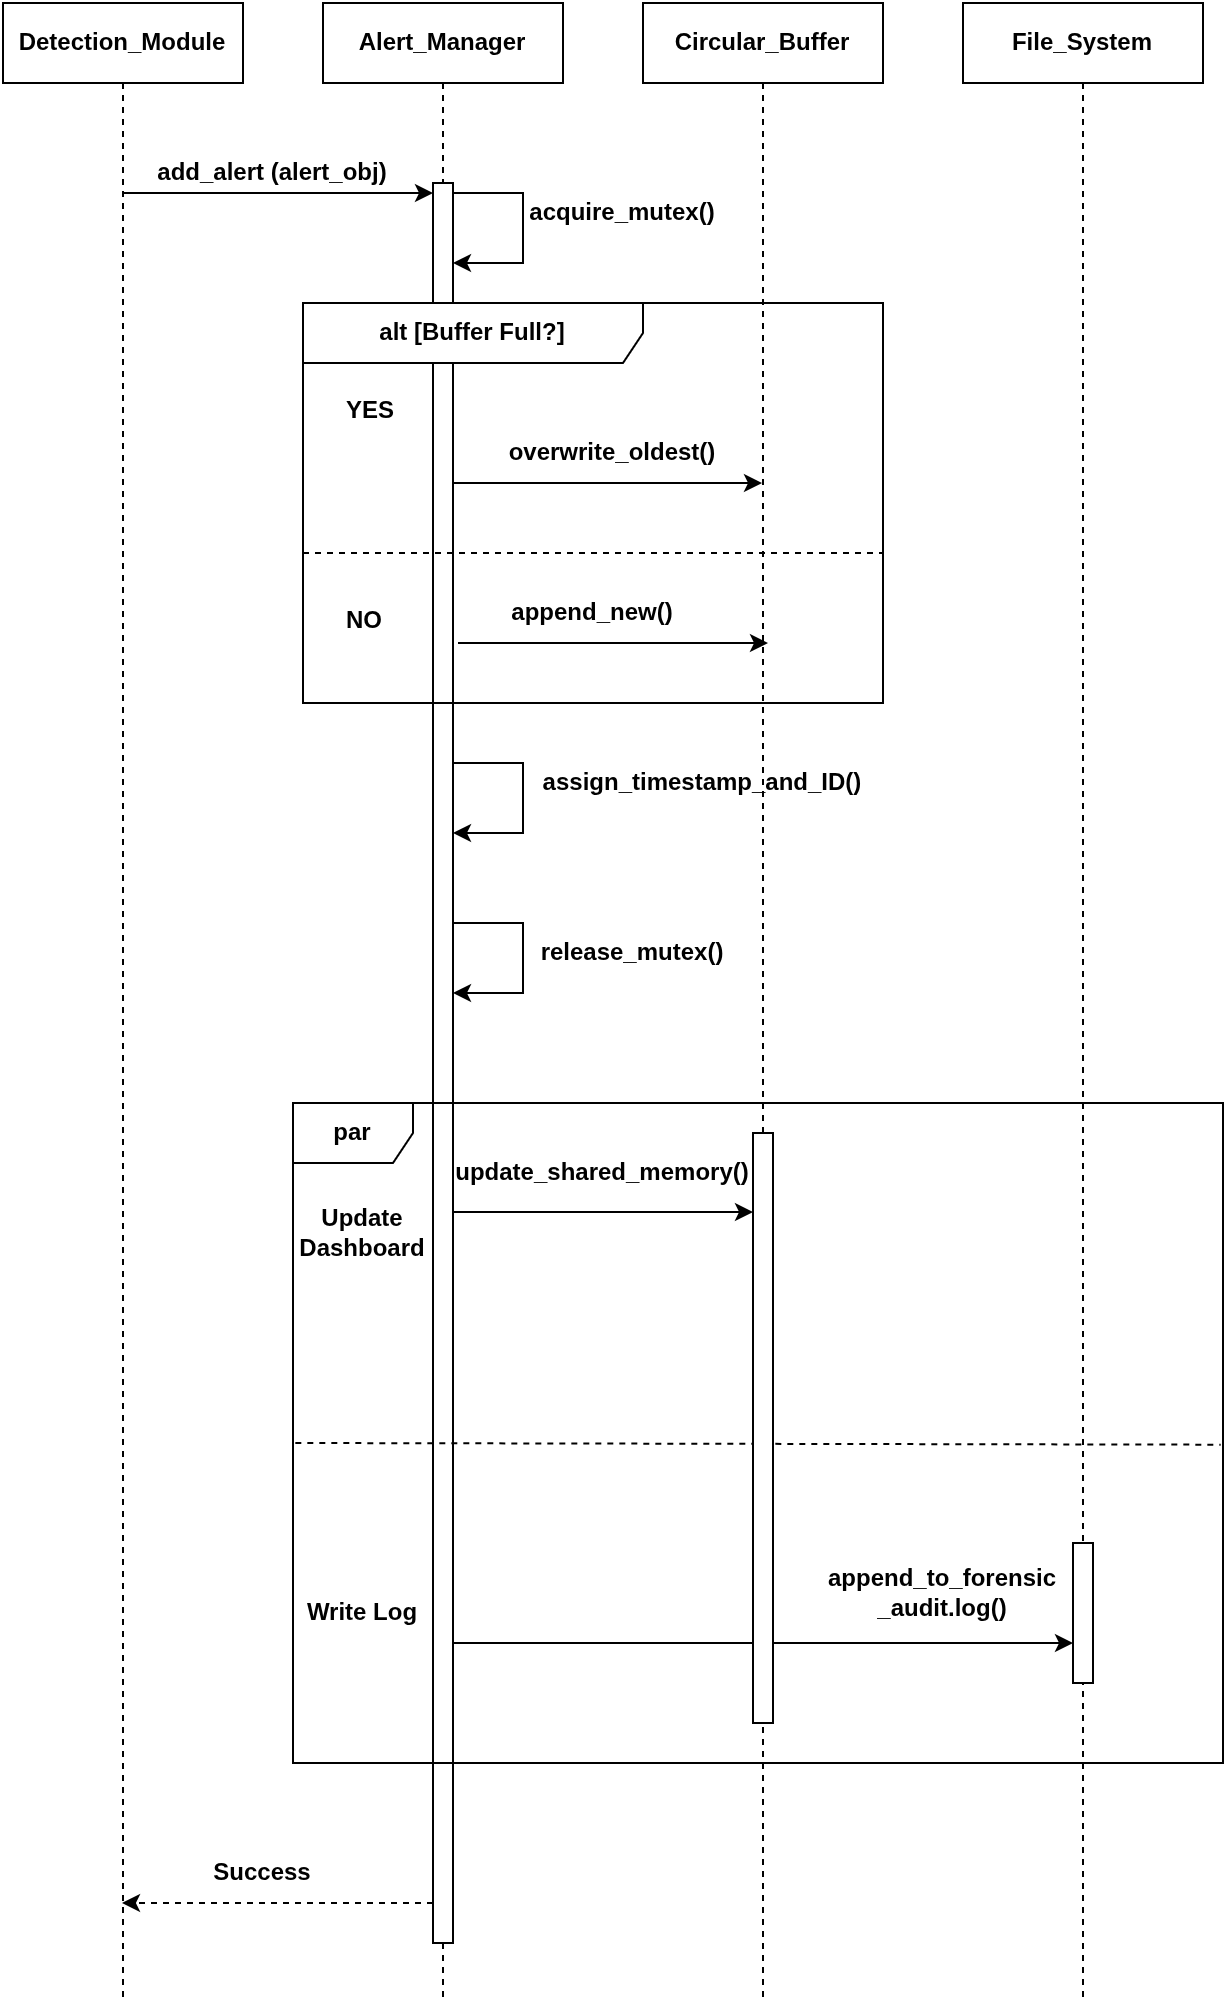

The diagram above was exported from draw.io. Its source (the exported page's mxGraphModel, read from the mxfile embedded in the PNG):
<mxGraphModel dx="1412" dy="784" grid="1" gridSize="10" guides="1" tooltips="1" connect="1" arrows="1" fold="1" page="1" pageScale="1" pageWidth="827" pageHeight="1169" math="0" shadow="0">
  <root>
    <mxCell id="0" />
    <mxCell id="1" parent="0" />
    <mxCell id="tVVizq9_BA3V-I1--G1H-1" parent="1" style="shape=umlLifeline;perimeter=lifelinePerimeter;whiteSpace=wrap;html=1;container=1;dropTarget=0;collapsible=0;recursiveResize=0;outlineConnect=0;portConstraint=eastwest;newEdgeStyle={&quot;edgeStyle&quot;:&quot;elbowEdgeStyle&quot;,&quot;elbow&quot;:&quot;vertical&quot;,&quot;curved&quot;:0,&quot;rounded&quot;:0};" value="&lt;b&gt;Detection_Module&lt;/b&gt;" vertex="1">
      <mxGeometry height="1000" width="120" x="160" y="240" as="geometry" />
    </mxCell>
    <mxCell id="tVVizq9_BA3V-I1--G1H-2" parent="1" style="shape=umlLifeline;perimeter=lifelinePerimeter;whiteSpace=wrap;html=1;container=1;dropTarget=0;collapsible=0;recursiveResize=0;outlineConnect=0;portConstraint=eastwest;newEdgeStyle={&quot;edgeStyle&quot;:&quot;elbowEdgeStyle&quot;,&quot;elbow&quot;:&quot;vertical&quot;,&quot;curved&quot;:0,&quot;rounded&quot;:0};" value="&lt;b&gt;Alert_Manager&lt;/b&gt;" vertex="1">
      <mxGeometry height="1000" width="120" x="320" y="240" as="geometry" />
    </mxCell>
    <mxCell id="tVVizq9_BA3V-I1--G1H-5" parent="tVVizq9_BA3V-I1--G1H-2" style="html=1;points=[[0,0,0,0,5],[0,1,0,0,-5],[1,0,0,0,5],[1,1,0,0,-5]];perimeter=orthogonalPerimeter;outlineConnect=0;targetShapes=umlLifeline;portConstraint=eastwest;newEdgeStyle={&quot;curved&quot;:0,&quot;rounded&quot;:0};" value="" vertex="1">
      <mxGeometry height="880" width="10" x="55" y="90" as="geometry" />
    </mxCell>
    <mxCell id="tVVizq9_BA3V-I1--G1H-9" edge="1" parent="tVVizq9_BA3V-I1--G1H-2" source="tVVizq9_BA3V-I1--G1H-5" style="edgeStyle=orthogonalEdgeStyle;rounded=0;orthogonalLoop=1;jettySize=auto;html=1;curved=0;exitX=1;exitY=0;exitDx=0;exitDy=5;exitPerimeter=0;" target="tVVizq9_BA3V-I1--G1H-5">
      <mxGeometry relative="1" as="geometry">
        <Array as="points">
          <mxPoint x="100" y="95" />
          <mxPoint x="100" y="130" />
        </Array>
      </mxGeometry>
    </mxCell>
    <mxCell id="tVVizq9_BA3V-I1--G1H-21" edge="1" parent="tVVizq9_BA3V-I1--G1H-2" style="edgeStyle=orthogonalEdgeStyle;rounded=0;orthogonalLoop=1;jettySize=auto;html=1;curved=0;exitX=1;exitY=0;exitDx=0;exitDy=5;exitPerimeter=0;">
      <mxGeometry relative="1" as="geometry">
        <Array as="points">
          <mxPoint x="100" y="380" />
          <mxPoint x="100" y="415" />
        </Array>
        <mxPoint x="65" y="380" as="sourcePoint" />
        <mxPoint x="65" y="415" as="targetPoint" />
      </mxGeometry>
    </mxCell>
    <mxCell id="tVVizq9_BA3V-I1--G1H-23" edge="1" parent="tVVizq9_BA3V-I1--G1H-2" style="edgeStyle=orthogonalEdgeStyle;rounded=0;orthogonalLoop=1;jettySize=auto;html=1;curved=0;exitX=1;exitY=0;exitDx=0;exitDy=5;exitPerimeter=0;">
      <mxGeometry relative="1" as="geometry">
        <Array as="points">
          <mxPoint x="100" y="460" />
          <mxPoint x="100" y="495" />
        </Array>
        <mxPoint x="65" y="460" as="sourcePoint" />
        <mxPoint x="65" y="495" as="targetPoint" />
      </mxGeometry>
    </mxCell>
    <mxCell id="tVVizq9_BA3V-I1--G1H-3" parent="1" style="shape=umlLifeline;perimeter=lifelinePerimeter;whiteSpace=wrap;html=1;container=1;dropTarget=0;collapsible=0;recursiveResize=0;outlineConnect=0;portConstraint=eastwest;newEdgeStyle={&quot;edgeStyle&quot;:&quot;elbowEdgeStyle&quot;,&quot;elbow&quot;:&quot;vertical&quot;,&quot;curved&quot;:0,&quot;rounded&quot;:0};" value="&lt;b&gt;Circular_Buffer&lt;/b&gt;" vertex="1">
      <mxGeometry height="1000" width="120" x="480" y="240" as="geometry" />
    </mxCell>
    <mxCell id="tVVizq9_BA3V-I1--G1H-4" parent="1" style="shape=umlLifeline;perimeter=lifelinePerimeter;whiteSpace=wrap;html=1;container=1;dropTarget=0;collapsible=0;recursiveResize=0;outlineConnect=0;portConstraint=eastwest;newEdgeStyle={&quot;edgeStyle&quot;:&quot;elbowEdgeStyle&quot;,&quot;elbow&quot;:&quot;vertical&quot;,&quot;curved&quot;:0,&quot;rounded&quot;:0};" value="&lt;b&gt;File_System&lt;/b&gt;" vertex="1">
      <mxGeometry height="1000" width="120" x="640" y="240" as="geometry" />
    </mxCell>
    <mxCell id="tVVizq9_BA3V-I1--G1H-6" edge="1" parent="1" source="tVVizq9_BA3V-I1--G1H-1" style="endArrow=classic;html=1;rounded=0;entryX=0;entryY=0;entryDx=0;entryDy=5;entryPerimeter=0;" target="tVVizq9_BA3V-I1--G1H-5" value="">
      <mxGeometry height="50" relative="1" width="50" as="geometry">
        <mxPoint x="470" y="470" as="sourcePoint" />
        <mxPoint x="520" y="420" as="targetPoint" />
      </mxGeometry>
    </mxCell>
    <mxCell id="tVVizq9_BA3V-I1--G1H-7" parent="1" style="text;html=1;whiteSpace=wrap;strokeColor=none;fillColor=none;align=center;verticalAlign=middle;rounded=0;" value="&lt;b&gt;add_alert (alert_obj)&lt;/b&gt;" vertex="1">
      <mxGeometry height="30" width="130" x="230" y="310" as="geometry" />
    </mxCell>
    <mxCell id="tVVizq9_BA3V-I1--G1H-10" parent="1" style="text;html=1;whiteSpace=wrap;strokeColor=none;fillColor=none;align=center;verticalAlign=middle;rounded=0;" value="&lt;b&gt;acquire_mutex()&lt;/b&gt;" vertex="1">
      <mxGeometry height="30" width="100" x="420" y="330" as="geometry" />
    </mxCell>
    <mxCell id="tVVizq9_BA3V-I1--G1H-11" parent="1" style="shape=umlFrame;whiteSpace=wrap;html=1;pointerEvents=0;recursiveResize=0;container=1;collapsible=0;width=170;" value="&lt;b&gt;alt [Buffer Full?]&lt;/b&gt;" vertex="1">
      <mxGeometry height="200" width="290" x="310" y="390" as="geometry" />
    </mxCell>
    <mxCell id="tVVizq9_BA3V-I1--G1H-12" parent="tVVizq9_BA3V-I1--G1H-11" style="text;html=1;" value="&lt;b&gt;YES&lt;/b&gt;" vertex="1">
      <mxGeometry height="20" relative="1" width="30" as="geometry">
        <mxPoint x="20" y="40" as="offset" />
      </mxGeometry>
    </mxCell>
    <mxCell id="tVVizq9_BA3V-I1--G1H-13" parent="tVVizq9_BA3V-I1--G1H-11" style="line;strokeWidth=1;dashed=1;labelPosition=center;verticalLabelPosition=bottom;align=left;verticalAlign=top;spacingLeft=20;spacingTop=15;html=1;whiteSpace=wrap;" value="&lt;b&gt;NO&lt;/b&gt;" vertex="1">
      <mxGeometry height="10" width="290" y="120" as="geometry" />
    </mxCell>
    <mxCell id="tVVizq9_BA3V-I1--G1H-15" parent="tVVizq9_BA3V-I1--G1H-11" style="text;html=1;whiteSpace=wrap;strokeColor=none;fillColor=none;align=center;verticalAlign=middle;rounded=0;" value="&lt;b&gt;overwrite_oldest()&lt;/b&gt;" vertex="1">
      <mxGeometry height="30" width="130" x="90" y="60" as="geometry" />
    </mxCell>
    <mxCell id="tVVizq9_BA3V-I1--G1H-19" edge="1" parent="tVVizq9_BA3V-I1--G1H-11" style="endArrow=classic;html=1;rounded=0;" value="">
      <mxGeometry height="50" relative="1" width="50" as="geometry">
        <Array as="points">
          <mxPoint x="162.5" y="170" />
        </Array>
        <mxPoint x="77.5" y="170" as="sourcePoint" />
        <mxPoint x="232.5" y="170" as="targetPoint" />
      </mxGeometry>
    </mxCell>
    <mxCell id="tVVizq9_BA3V-I1--G1H-20" parent="tVVizq9_BA3V-I1--G1H-11" style="text;html=1;whiteSpace=wrap;strokeColor=none;fillColor=none;align=center;verticalAlign=middle;rounded=0;" value="&lt;b&gt;append_new()&lt;/b&gt;" vertex="1">
      <mxGeometry height="30" width="90" x="100" y="140" as="geometry" />
    </mxCell>
    <mxCell id="tVVizq9_BA3V-I1--G1H-18" edge="1" parent="1" source="tVVizq9_BA3V-I1--G1H-5" style="endArrow=classic;html=1;rounded=0;" target="tVVizq9_BA3V-I1--G1H-3" value="">
      <mxGeometry height="50" relative="1" width="50" as="geometry">
        <Array as="points">
          <mxPoint x="470" y="480" />
        </Array>
        <mxPoint x="470" y="510" as="sourcePoint" />
        <mxPoint x="520" y="460" as="targetPoint" />
      </mxGeometry>
    </mxCell>
    <mxCell id="tVVizq9_BA3V-I1--G1H-22" parent="1" style="text;html=1;whiteSpace=wrap;strokeColor=none;fillColor=none;align=center;verticalAlign=middle;rounded=0;" value="&lt;b&gt;assign_timestamp_and_ID()&lt;/b&gt;" vertex="1">
      <mxGeometry height="60" width="180" x="420" y="600" as="geometry" />
    </mxCell>
    <mxCell id="tVVizq9_BA3V-I1--G1H-24" parent="1" style="text;html=1;whiteSpace=wrap;strokeColor=none;fillColor=none;align=center;verticalAlign=middle;rounded=0;" value="&lt;b&gt;release_mutex()&lt;/b&gt;" vertex="1">
      <mxGeometry height="30" width="90" x="430" y="700" as="geometry" />
    </mxCell>
    <mxCell id="tVVizq9_BA3V-I1--G1H-25" parent="1" style="shape=umlFrame;whiteSpace=wrap;html=1;pointerEvents=0;" value="&lt;b&gt;par&lt;/b&gt;" vertex="1">
      <mxGeometry height="330" width="465" x="305" y="790" as="geometry" />
    </mxCell>
    <mxCell id="tVVizq9_BA3V-I1--G1H-27" edge="1" parent="1" style="endArrow=none;dashed=1;html=1;rounded=0;exitX=0.003;exitY=0.5;exitDx=0;exitDy=0;exitPerimeter=0;entryX=0.998;entryY=0.502;entryDx=0;entryDy=0;entryPerimeter=0;" value="">
      <mxGeometry height="50" relative="1" width="50" as="geometry">
        <mxPoint x="306.16499999999996" y="960" as="sourcePoint" />
        <mxPoint x="768.8400000000001" y="960.8399999999999" as="targetPoint" />
      </mxGeometry>
    </mxCell>
    <mxCell id="tVVizq9_BA3V-I1--G1H-28" parent="1" style="text;html=1;whiteSpace=wrap;strokeColor=none;fillColor=none;align=center;verticalAlign=middle;rounded=0;" value="&lt;b&gt;Write Log&lt;/b&gt;" vertex="1">
      <mxGeometry height="30" width="60" x="310" y="1030" as="geometry" />
    </mxCell>
    <mxCell id="tVVizq9_BA3V-I1--G1H-29" parent="1" style="text;html=1;whiteSpace=wrap;strokeColor=none;fillColor=none;align=center;verticalAlign=middle;rounded=0;" value="&lt;b&gt;Update Dashboard&lt;/b&gt;" vertex="1">
      <mxGeometry height="30" width="60" x="310" y="840" as="geometry" />
    </mxCell>
    <mxCell id="tVVizq9_BA3V-I1--G1H-30" edge="1" parent="1" style="endArrow=classic;html=1;rounded=0;" target="tVVizq9_BA3V-I1--G1H-35" value="">
      <mxGeometry height="50" relative="1" width="50" as="geometry">
        <mxPoint x="385" y="844.5" as="sourcePoint" />
        <mxPoint x="539.5" y="844.5" as="targetPoint" />
      </mxGeometry>
    </mxCell>
    <mxCell id="tVVizq9_BA3V-I1--G1H-31" parent="1" style="text;html=1;whiteSpace=wrap;strokeColor=none;fillColor=none;align=center;verticalAlign=middle;rounded=0;" value="&lt;b&gt;update_shared_memory()&lt;/b&gt;" vertex="1">
      <mxGeometry height="30" width="150" x="385" y="810" as="geometry" />
    </mxCell>
    <mxCell id="tVVizq9_BA3V-I1--G1H-32" edge="1" parent="1" style="endArrow=classic;html=1;rounded=0;" target="tVVizq9_BA3V-I1--G1H-34" value="">
      <mxGeometry height="50" relative="1" width="50" as="geometry">
        <mxPoint x="385.5" y="1060" as="sourcePoint" />
        <mxPoint x="690" y="1060" as="targetPoint" />
      </mxGeometry>
    </mxCell>
    <mxCell id="tVVizq9_BA3V-I1--G1H-33" parent="1" style="text;html=1;whiteSpace=wrap;strokeColor=none;fillColor=none;align=center;verticalAlign=middle;rounded=0;" value="&lt;b&gt;append_to_forensic _audit.log()&lt;/b&gt;" vertex="1">
      <mxGeometry height="30" width="170" x="545" y="1020" as="geometry" />
    </mxCell>
    <mxCell id="tVVizq9_BA3V-I1--G1H-34" parent="1" style="html=1;points=[[0,0,0,0,5],[0,1,0,0,-5],[1,0,0,0,5],[1,1,0,0,-5]];perimeter=orthogonalPerimeter;outlineConnect=0;targetShapes=umlLifeline;portConstraint=eastwest;newEdgeStyle={&quot;curved&quot;:0,&quot;rounded&quot;:0};" value="" vertex="1">
      <mxGeometry height="70" width="10" x="695" y="1010" as="geometry" />
    </mxCell>
    <mxCell id="tVVizq9_BA3V-I1--G1H-35" parent="1" style="html=1;points=[[0,0,0,0,5],[0,1,0,0,-5],[1,0,0,0,5],[1,1,0,0,-5]];perimeter=orthogonalPerimeter;outlineConnect=0;targetShapes=umlLifeline;portConstraint=eastwest;newEdgeStyle={&quot;curved&quot;:0,&quot;rounded&quot;:0};" value="" vertex="1">
      <mxGeometry height="295" width="10" x="535" y="805" as="geometry" />
    </mxCell>
    <mxCell id="tVVizq9_BA3V-I1--G1H-37" edge="1" parent="1" source="tVVizq9_BA3V-I1--G1H-5" style="html=1;labelBackgroundColor=#ffffff;startArrow=none;startFill=0;startSize=6;endArrow=classic;endFill=1;endSize=6;jettySize=auto;orthogonalLoop=1;strokeWidth=1;dashed=1;fontSize=14;rounded=0;" target="tVVizq9_BA3V-I1--G1H-1" value="">
      <mxGeometry height="60" relative="1" width="60" as="geometry">
        <Array as="points">
          <mxPoint x="290" y="1190" />
        </Array>
        <mxPoint x="370" y="1190" as="sourcePoint" />
        <mxPoint x="230" y="1190" as="targetPoint" />
      </mxGeometry>
    </mxCell>
    <mxCell id="tVVizq9_BA3V-I1--G1H-38" parent="1" style="text;html=1;whiteSpace=wrap;strokeColor=none;fillColor=none;align=center;verticalAlign=middle;rounded=0;" value="&lt;b&gt;Success&lt;/b&gt;" vertex="1">
      <mxGeometry height="30" width="60" x="260" y="1160" as="geometry" />
    </mxCell>
  </root>
</mxGraphModel>